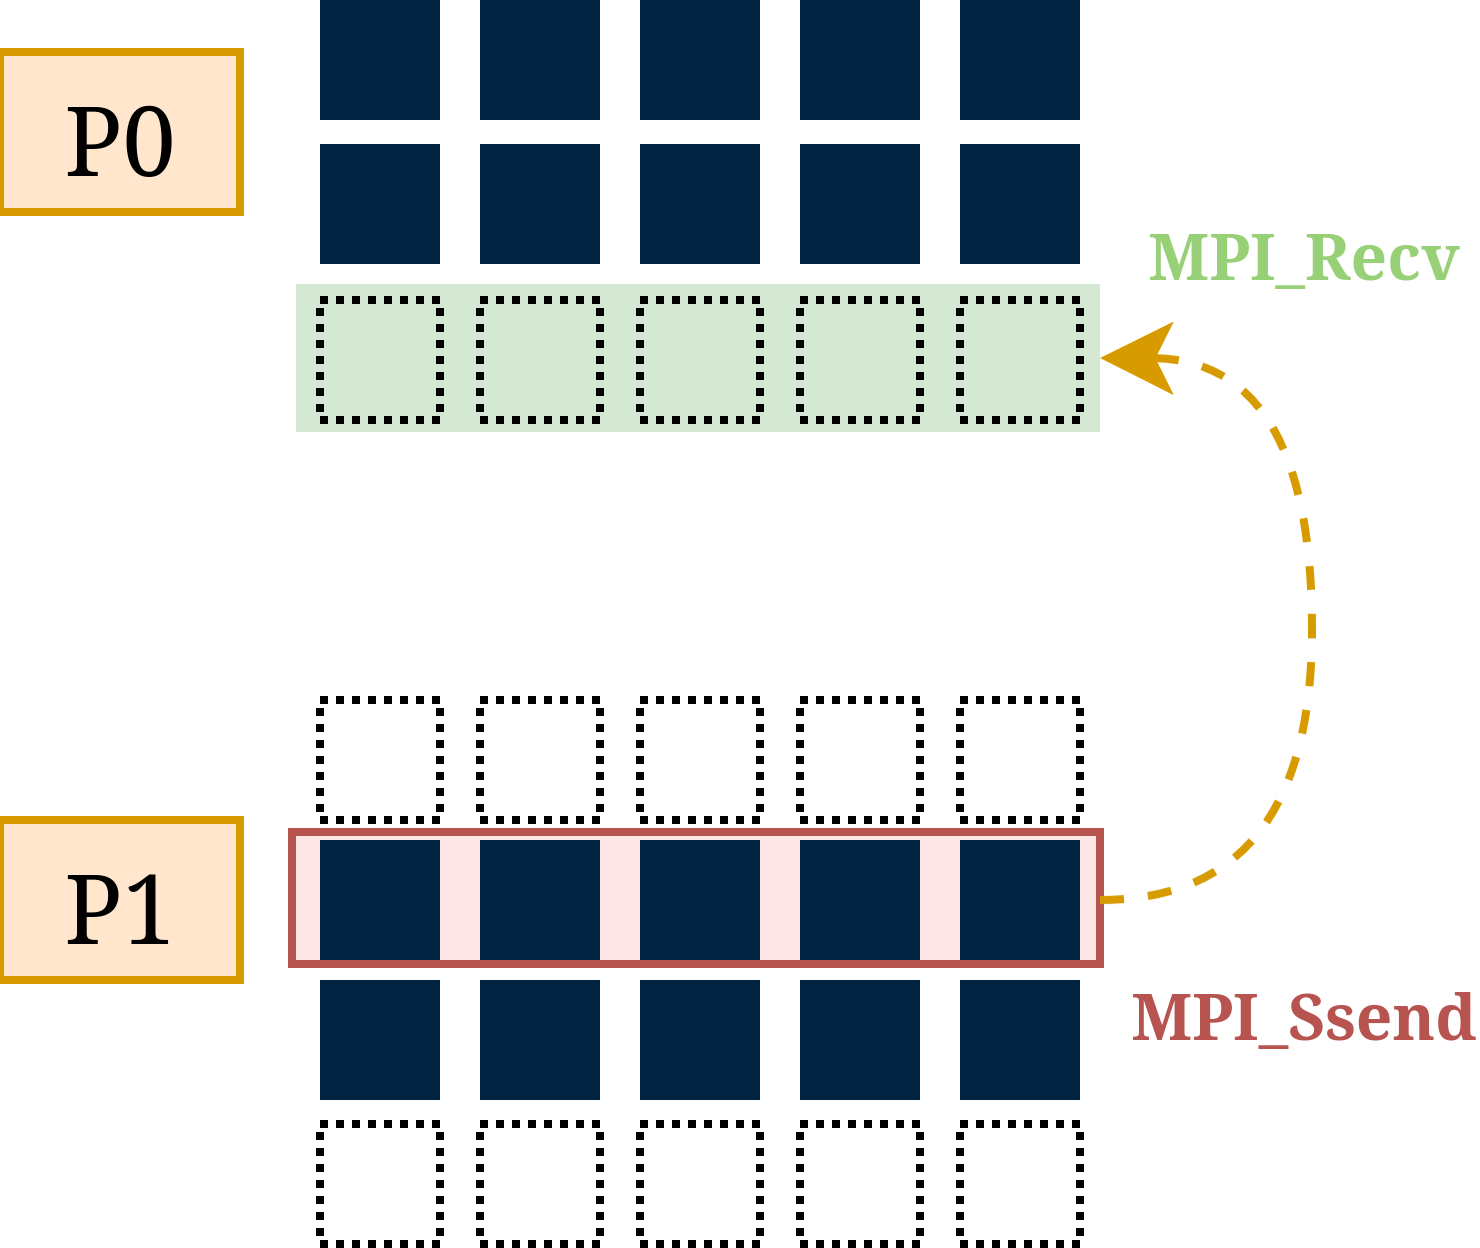

The diagram above was exported from draw.io. Its source (the exported page's mxGraphModel, read from the mxfile embedded in the PNG):
<mxGraphModel dx="538" dy="124" grid="1" gridSize="10" guides="1" tooltips="1" connect="1" arrows="1" fold="1" page="1" pageScale="1" pageWidth="160" pageHeight="90" math="0" shadow="0">
  <root>
    <mxCell id="wq4faOPCuFm7h0tttiii-0" />
    <mxCell id="wq4faOPCuFm7h0tttiii-1" parent="wq4faOPCuFm7h0tttiii-0" />
    <mxCell id="C3LqxTGZS3yhH7TJWKD2-35" parent="wq4faOPCuFm7h0tttiii-1" style="rounded=0;whiteSpace=wrap;html=1;strokeColor=#b85450;fillColor=#f8cecc;fillOpacity=50;" value="" vertex="1">
      <mxGeometry height="16.5" width="101" x="-107.5" y="204" as="geometry" />
    </mxCell>
    <mxCell id="C3LqxTGZS3yhH7TJWKD2-31" parent="wq4faOPCuFm7h0tttiii-1" style="rounded=0;whiteSpace=wrap;html=1;fillColor=#d5e8d4;strokeColor=none;" value="" vertex="1">
      <mxGeometry height="18.5" width="100.5" x="-107" y="135.5" as="geometry" />
    </mxCell>
    <mxCell id="Mc8-RiIV589ZwZIIsVWP-1" parent="wq4faOPCuFm7h0tttiii-1" style="whiteSpace=wrap;html=1;aspect=fixed;fillColor=#002341;fontColor=#ffffff;strokeColor=none;strokeWidth=1;dashed=1;dashPattern=1 1;" value="" vertex="1">
      <mxGeometry height="15" width="15" x="-104" y="100" as="geometry" />
    </mxCell>
    <mxCell id="Mc8-RiIV589ZwZIIsVWP-4" parent="wq4faOPCuFm7h0tttiii-1" style="rounded=0;whiteSpace=wrap;html=1;fillColor=#ffe6cc;strokeColor=#d79b00;" value="P0" vertex="1">
      <mxGeometry height="20" width="30" x="-144" y="106.5" as="geometry" />
    </mxCell>
    <mxCell id="Mc8-RiIV589ZwZIIsVWP-5" parent="wq4faOPCuFm7h0tttiii-1" style="rounded=0;whiteSpace=wrap;html=1;fillColor=#ffe6cc;strokeColor=#d79b00;" value="P1" vertex="1">
      <mxGeometry height="20" width="30" x="-144" y="202.5" as="geometry" />
    </mxCell>
    <mxCell id="Mc8-RiIV589ZwZIIsVWP-8" parent="wq4faOPCuFm7h0tttiii-1" style="whiteSpace=wrap;html=1;aspect=fixed;fillColor=#002341;fontColor=#ffffff;strokeColor=none;strokeWidth=1;dashed=1;dashPattern=1 1;" value="" vertex="1">
      <mxGeometry height="15" width="15" x="-84" y="100" as="geometry" />
    </mxCell>
    <mxCell id="Mc8-RiIV589ZwZIIsVWP-9" parent="wq4faOPCuFm7h0tttiii-1" style="whiteSpace=wrap;html=1;aspect=fixed;fillColor=#002341;fontColor=#ffffff;strokeColor=none;strokeWidth=1;dashed=1;dashPattern=1 1;" value="" vertex="1">
      <mxGeometry height="15" width="15" x="-64" y="100" as="geometry" />
    </mxCell>
    <mxCell id="Mc8-RiIV589ZwZIIsVWP-10" parent="wq4faOPCuFm7h0tttiii-1" style="whiteSpace=wrap;html=1;aspect=fixed;fillColor=#002341;fontColor=#ffffff;strokeColor=none;strokeWidth=1;dashed=1;dashPattern=1 1;" value="" vertex="1">
      <mxGeometry height="15" width="15" x="-44" y="100" as="geometry" />
    </mxCell>
    <mxCell id="Mc8-RiIV589ZwZIIsVWP-11" parent="wq4faOPCuFm7h0tttiii-1" style="whiteSpace=wrap;html=1;aspect=fixed;fillColor=#002341;fontColor=#ffffff;strokeColor=none;strokeWidth=1;dashed=1;dashPattern=1 1;" value="" vertex="1">
      <mxGeometry height="15" width="15" x="-24" y="100" as="geometry" />
    </mxCell>
    <mxCell id="Mc8-RiIV589ZwZIIsVWP-12" parent="wq4faOPCuFm7h0tttiii-1" style="whiteSpace=wrap;html=1;aspect=fixed;fillColor=#002341;fontColor=#ffffff;strokeColor=none;strokeWidth=1;dashed=1;dashPattern=1 1;" value="" vertex="1">
      <mxGeometry height="15" width="15" x="-104" y="205" as="geometry" />
    </mxCell>
    <mxCell id="Mc8-RiIV589ZwZIIsVWP-13" parent="wq4faOPCuFm7h0tttiii-1" style="whiteSpace=wrap;html=1;aspect=fixed;fillColor=#002341;fontColor=#ffffff;strokeColor=none;strokeWidth=1;dashed=1;dashPattern=1 1;" value="" vertex="1">
      <mxGeometry height="15" width="15" x="-84" y="205" as="geometry" />
    </mxCell>
    <mxCell id="Mc8-RiIV589ZwZIIsVWP-14" parent="wq4faOPCuFm7h0tttiii-1" style="whiteSpace=wrap;html=1;aspect=fixed;fillColor=#002341;fontColor=#ffffff;strokeColor=none;strokeWidth=1;dashed=1;dashPattern=1 1;" value="" vertex="1">
      <mxGeometry height="15" width="15" x="-64" y="205" as="geometry" />
    </mxCell>
    <mxCell id="Mc8-RiIV589ZwZIIsVWP-15" parent="wq4faOPCuFm7h0tttiii-1" style="whiteSpace=wrap;html=1;aspect=fixed;fillColor=#002341;fontColor=#ffffff;strokeColor=none;strokeWidth=1;dashed=1;dashPattern=1 1;" value="" vertex="1">
      <mxGeometry height="15" width="15" x="-44" y="205" as="geometry" />
    </mxCell>
    <mxCell id="Mc8-RiIV589ZwZIIsVWP-16" parent="wq4faOPCuFm7h0tttiii-1" style="whiteSpace=wrap;html=1;aspect=fixed;fillColor=#002341;fontColor=#ffffff;strokeColor=none;strokeWidth=1;dashed=1;dashPattern=1 1;" value="" vertex="1">
      <mxGeometry height="15" width="15" x="-24" y="205" as="geometry" />
    </mxCell>
    <mxCell id="Mc8-RiIV589ZwZIIsVWP-27" parent="wq4faOPCuFm7h0tttiii-1" style="whiteSpace=wrap;html=1;aspect=fixed;fillColor=#002341;fontColor=#ffffff;strokeColor=none;strokeWidth=1;dashed=1;dashPattern=1 1;" value="" vertex="1">
      <mxGeometry height="15" width="15" x="-104" y="118" as="geometry" />
    </mxCell>
    <mxCell id="Mc8-RiIV589ZwZIIsVWP-28" parent="wq4faOPCuFm7h0tttiii-1" style="whiteSpace=wrap;html=1;aspect=fixed;fillColor=#002341;fontColor=#ffffff;strokeColor=none;strokeWidth=1;dashed=1;dashPattern=1 1;" value="" vertex="1">
      <mxGeometry height="15" width="15" x="-84" y="118" as="geometry" />
    </mxCell>
    <mxCell id="Mc8-RiIV589ZwZIIsVWP-29" parent="wq4faOPCuFm7h0tttiii-1" style="whiteSpace=wrap;html=1;aspect=fixed;fillColor=#002341;fontColor=#ffffff;strokeColor=none;strokeWidth=1;dashed=1;dashPattern=1 1;" value="" vertex="1">
      <mxGeometry height="15" width="15" x="-64" y="118" as="geometry" />
    </mxCell>
    <mxCell id="Mc8-RiIV589ZwZIIsVWP-30" parent="wq4faOPCuFm7h0tttiii-1" style="whiteSpace=wrap;html=1;aspect=fixed;fillColor=#002341;fontColor=#ffffff;strokeColor=none;strokeWidth=1;dashed=1;dashPattern=1 1;" value="" vertex="1">
      <mxGeometry height="15" width="15" x="-44" y="118" as="geometry" />
    </mxCell>
    <mxCell id="Mc8-RiIV589ZwZIIsVWP-31" parent="wq4faOPCuFm7h0tttiii-1" style="whiteSpace=wrap;html=1;aspect=fixed;fillColor=#002341;fontColor=#ffffff;strokeColor=none;strokeWidth=1;dashed=1;dashPattern=1 1;" value="" vertex="1">
      <mxGeometry height="15" width="15" x="-24" y="118" as="geometry" />
    </mxCell>
    <mxCell id="C3LqxTGZS3yhH7TJWKD2-0" parent="wq4faOPCuFm7h0tttiii-1" style="whiteSpace=wrap;html=1;aspect=fixed;fillColor=none;fontColor=#ffffff;strokeColor=default;strokeWidth=1;dashed=1;dashPattern=1 1;" value="" vertex="1">
      <mxGeometry height="15" width="15" x="-104" y="137.5" as="geometry" />
    </mxCell>
    <mxCell id="C3LqxTGZS3yhH7TJWKD2-1" parent="wq4faOPCuFm7h0tttiii-1" style="whiteSpace=wrap;html=1;aspect=fixed;fillColor=none;fontColor=#ffffff;strokeColor=default;strokeWidth=1;dashed=1;dashPattern=1 1;" value="" vertex="1">
      <mxGeometry height="15" width="15" x="-84" y="137.5" as="geometry" />
    </mxCell>
    <mxCell id="C3LqxTGZS3yhH7TJWKD2-2" parent="wq4faOPCuFm7h0tttiii-1" style="whiteSpace=wrap;html=1;aspect=fixed;fillColor=none;fontColor=#ffffff;strokeColor=default;strokeWidth=1;dashed=1;dashPattern=1 1;" value="" vertex="1">
      <mxGeometry height="15" width="15" x="-64" y="137.5" as="geometry" />
    </mxCell>
    <mxCell id="C3LqxTGZS3yhH7TJWKD2-3" parent="wq4faOPCuFm7h0tttiii-1" style="whiteSpace=wrap;html=1;aspect=fixed;fillColor=none;fontColor=#ffffff;strokeColor=default;strokeWidth=1;dashed=1;dashPattern=1 1;" value="" vertex="1">
      <mxGeometry height="15" width="15" x="-44" y="137.5" as="geometry" />
    </mxCell>
    <mxCell id="C3LqxTGZS3yhH7TJWKD2-4" parent="wq4faOPCuFm7h0tttiii-1" style="whiteSpace=wrap;html=1;aspect=fixed;fillColor=none;fontColor=#ffffff;strokeColor=default;strokeWidth=1;dashed=1;dashPattern=1 1;" value="" vertex="1">
      <mxGeometry height="15" width="15" x="-24" y="137.5" as="geometry" />
    </mxCell>
    <mxCell id="C3LqxTGZS3yhH7TJWKD2-10" parent="wq4faOPCuFm7h0tttiii-1" style="whiteSpace=wrap;html=1;aspect=fixed;fillColor=#002341;fontColor=#ffffff;strokeColor=none;strokeWidth=1;dashed=1;dashPattern=1 1;" value="" vertex="1">
      <mxGeometry height="15" width="15" x="-104" y="222.5" as="geometry" />
    </mxCell>
    <mxCell id="C3LqxTGZS3yhH7TJWKD2-11" parent="wq4faOPCuFm7h0tttiii-1" style="whiteSpace=wrap;html=1;aspect=fixed;fillColor=#002341;fontColor=#ffffff;strokeColor=none;strokeWidth=1;dashed=1;dashPattern=1 1;" value="" vertex="1">
      <mxGeometry height="15" width="15" x="-84" y="222.5" as="geometry" />
    </mxCell>
    <mxCell id="C3LqxTGZS3yhH7TJWKD2-12" parent="wq4faOPCuFm7h0tttiii-1" style="whiteSpace=wrap;html=1;aspect=fixed;fillColor=#002341;fontColor=#ffffff;strokeColor=none;strokeWidth=1;dashed=1;dashPattern=1 1;" value="" vertex="1">
      <mxGeometry height="15" width="15" x="-64" y="222.5" as="geometry" />
    </mxCell>
    <mxCell id="C3LqxTGZS3yhH7TJWKD2-13" parent="wq4faOPCuFm7h0tttiii-1" style="whiteSpace=wrap;html=1;aspect=fixed;fillColor=#002341;fontColor=#ffffff;strokeColor=none;strokeWidth=1;dashed=1;dashPattern=1 1;" value="" vertex="1">
      <mxGeometry height="15" width="15" x="-44" y="222.5" as="geometry" />
    </mxCell>
    <mxCell id="C3LqxTGZS3yhH7TJWKD2-14" parent="wq4faOPCuFm7h0tttiii-1" style="whiteSpace=wrap;html=1;aspect=fixed;fillColor=#002341;fontColor=#ffffff;strokeColor=none;strokeWidth=1;dashed=1;dashPattern=1 1;" value="" vertex="1">
      <mxGeometry height="15" width="15" x="-24" y="222.5" as="geometry" />
    </mxCell>
    <mxCell id="C3LqxTGZS3yhH7TJWKD2-20" parent="wq4faOPCuFm7h0tttiii-1" style="whiteSpace=wrap;html=1;aspect=fixed;fillColor=none;fontColor=#ffffff;strokeColor=default;strokeWidth=1;dashed=1;dashPattern=1 1;" value="" vertex="1">
      <mxGeometry height="15" width="15" x="-24" y="240.5" as="geometry" />
    </mxCell>
    <mxCell id="C3LqxTGZS3yhH7TJWKD2-21" parent="wq4faOPCuFm7h0tttiii-1" style="whiteSpace=wrap;html=1;aspect=fixed;fillColor=none;fontColor=#ffffff;strokeColor=default;strokeWidth=1;dashed=1;dashPattern=1 1;" value="" vertex="1">
      <mxGeometry height="15" width="15" x="-44" y="240.5" as="geometry" />
    </mxCell>
    <mxCell id="C3LqxTGZS3yhH7TJWKD2-22" parent="wq4faOPCuFm7h0tttiii-1" style="whiteSpace=wrap;html=1;aspect=fixed;fillColor=none;fontColor=#ffffff;strokeColor=default;strokeWidth=1;dashed=1;dashPattern=1 1;" value="" vertex="1">
      <mxGeometry height="15" width="15" x="-64" y="240.5" as="geometry" />
    </mxCell>
    <mxCell id="C3LqxTGZS3yhH7TJWKD2-23" parent="wq4faOPCuFm7h0tttiii-1" style="whiteSpace=wrap;html=1;aspect=fixed;fillColor=none;fontColor=#ffffff;strokeColor=default;strokeWidth=1;dashed=1;dashPattern=1 1;" value="" vertex="1">
      <mxGeometry height="15" width="15" x="-84" y="240.5" as="geometry" />
    </mxCell>
    <mxCell id="C3LqxTGZS3yhH7TJWKD2-24" parent="wq4faOPCuFm7h0tttiii-1" style="whiteSpace=wrap;html=1;aspect=fixed;fillColor=none;fontColor=#ffffff;strokeColor=default;strokeWidth=1;dashed=1;dashPattern=1 1;" value="" vertex="1">
      <mxGeometry height="15" width="15" x="-104" y="240.5" as="geometry" />
    </mxCell>
    <mxCell id="C3LqxTGZS3yhH7TJWKD2-32" edge="1" parent="wq4faOPCuFm7h0tttiii-1" style="endArrow=classic;html=1;rounded=0;entryX=1;entryY=0.5;entryDx=0;entryDy=0;fillColor=#ffe6cc;strokeColor=#d79b00;edgeStyle=orthogonalEdgeStyle;curved=1;dashed=1;" target="C3LqxTGZS3yhH7TJWKD2-31" value="">
      <mxGeometry height="50" relative="1" width="50" as="geometry">
        <Array as="points">
          <mxPoint x="20" y="213" />
          <mxPoint x="20" y="145" />
        </Array>
        <mxPoint x="-6.5" y="212.5" as="sourcePoint" />
        <mxPoint x="43.5" y="162.5" as="targetPoint" />
      </mxGeometry>
    </mxCell>
    <mxCell id="C3LqxTGZS3yhH7TJWKD2-38" parent="wq4faOPCuFm7h0tttiii-1" style="text;html=1;whiteSpace=wrap;strokeColor=none;fillColor=none;align=center;verticalAlign=middle;rounded=0;" value="&lt;font style=&quot;font-size: 8px; color: rgb(151, 208, 119);&quot;&gt;&lt;b&gt;MPI_Recv&lt;/b&gt;&lt;/font&gt;" vertex="1">
      <mxGeometry height="11.5" width="38" y="124" as="geometry" />
    </mxCell>
    <mxCell id="C3LqxTGZS3yhH7TJWKD2-41" parent="wq4faOPCuFm7h0tttiii-1" style="text;html=1;whiteSpace=wrap;strokeColor=none;fillColor=none;align=center;verticalAlign=middle;rounded=0;" value="&lt;font style=&quot;font-size: 8px; color: rgb(184, 84, 80);&quot;&gt;&lt;b&gt;MPI_Ssend&lt;/b&gt;&lt;/font&gt;" vertex="1">
      <mxGeometry height="11.5" width="38" y="219" as="geometry" />
    </mxCell>
    <mxCell id="-FdhINf6MHOk31R3jwJ4-0" parent="wq4faOPCuFm7h0tttiii-1" style="whiteSpace=wrap;html=1;aspect=fixed;fillColor=none;fontColor=#ffffff;strokeColor=default;strokeWidth=1;dashed=1;dashPattern=1 1;" value="" vertex="1">
      <mxGeometry height="15" width="15" x="-24" y="187.5" as="geometry" />
    </mxCell>
    <mxCell id="-FdhINf6MHOk31R3jwJ4-1" parent="wq4faOPCuFm7h0tttiii-1" style="whiteSpace=wrap;html=1;aspect=fixed;fillColor=none;fontColor=#ffffff;strokeColor=default;strokeWidth=1;dashed=1;dashPattern=1 1;" value="" vertex="1">
      <mxGeometry height="15" width="15" x="-44" y="187.5" as="geometry" />
    </mxCell>
    <mxCell id="-FdhINf6MHOk31R3jwJ4-2" parent="wq4faOPCuFm7h0tttiii-1" style="whiteSpace=wrap;html=1;aspect=fixed;fillColor=none;fontColor=#ffffff;strokeColor=default;strokeWidth=1;dashed=1;dashPattern=1 1;" value="" vertex="1">
      <mxGeometry height="15" width="15" x="-64" y="187.5" as="geometry" />
    </mxCell>
    <mxCell id="-FdhINf6MHOk31R3jwJ4-3" parent="wq4faOPCuFm7h0tttiii-1" style="whiteSpace=wrap;html=1;aspect=fixed;fillColor=none;fontColor=#ffffff;strokeColor=default;strokeWidth=1;dashed=1;dashPattern=1 1;" value="" vertex="1">
      <mxGeometry height="15" width="15" x="-84" y="187.5" as="geometry" />
    </mxCell>
    <mxCell id="-FdhINf6MHOk31R3jwJ4-4" parent="wq4faOPCuFm7h0tttiii-1" style="whiteSpace=wrap;html=1;aspect=fixed;fillColor=none;fontColor=#ffffff;strokeColor=default;strokeWidth=1;dashed=1;dashPattern=1 1;" value="" vertex="1">
      <mxGeometry height="15" width="15" x="-104" y="187.5" as="geometry" />
    </mxCell>
  </root>
</mxGraphModel>